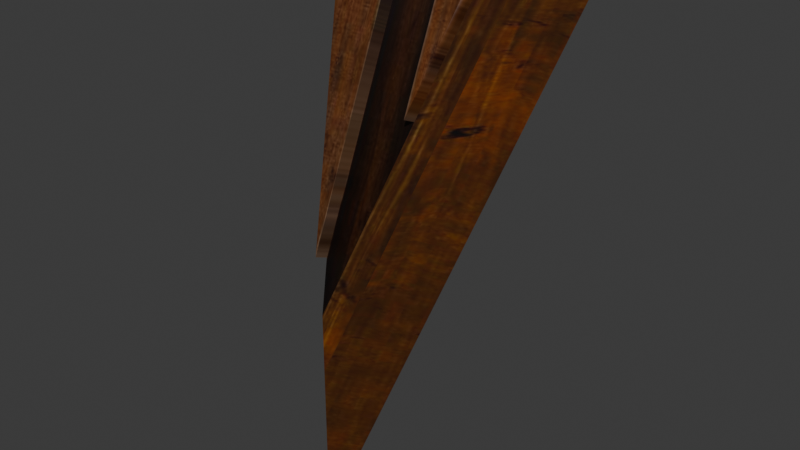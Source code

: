 # Source: DA_T2_Roof_Medium_Triangle_Steep.blend  (saved by Blender 5.0.118; exported with 4.5.12 LTS)
import bpy
from mathutils import Matrix  # noqa: F401  (used for matrix-valued properties, if any)

bpy.ops.wm.read_factory_settings(use_empty=True)
scene = bpy.context.scene
scene.name = 'Scene'

# ---- collections
col_collection = bpy.data.collections.new('Collection'); scene.collection.children.link(col_collection)

# ---- images (referenced by path relative to the original .blend; pixels are not part of the script)
import os
ASSET_DIR = os.environ.get("B2B_ASSET_DIR", "")  # directory of the original .blend (textures are referenced by path, not embedded)
HERE = os.path.dirname(os.path.abspath(__file__))  # packed textures are extracted next to this script under _unpacked/

def load_image(name, relpath, width, height, colorspace="sRGB"):
    """Load a texture the original file referenced (path relative to the .blend, or extracted next to this script)."""
    p = next((c for c in (os.path.join(HERE, relpath), os.path.join(ASSET_DIR, relpath)) if relpath and os.path.exists(c)), "")
    if p:
        img = bpy.data.images.load(p, check_existing=True)
        img.name = name
    else:  # same state as the original file: an image datablock whose file is absent (Cycles renders it pink)
        img = bpy.data.images.new(name, width, height)
        img.source = "FILE"
        img.filepath = "//" + (relpath or name)
    img.colorspace_settings.name = colorspace
    return img
img_t_tier2_roof_bcc_array_0_jpg = load_image('T_Tier2_Roof_BCC_Array_0.jpg', '_unpacked/T_Tier2_Roof_BCC_Array_0.923ef38b.jpg', 1024, 1024, 'sRGB')
img_t_tier2_trim_bcc_array_0_jpg = load_image('T_Tier2_Trim_BCC_Array_0.jpg', '_unpacked/T_Tier2_Trim_BCC_Array_0.79e23fd3.jpg', 1024, 1024, 'sRGB')

# ---- materials (node trees are filled in below, after node groups)
mat_mi_modular_set_tier2_roof = bpy.data.materials.new('MI_Modular_Set_Tier2_Roof')
mat_mi_modular_set_tier2_trim9990 = bpy.data.materials.new('MI_Modular_Set_Tier2_Trim9990')

# ---- material node trees
mat_mi_modular_set_tier2_roof.use_nodes = True; mat_mi_modular_set_tier2_roof.node_tree.nodes.clear()
_N = mat_mi_modular_set_tier2_roof.node_tree.nodes; _L = mat_mi_modular_set_tier2_roof.node_tree.links
n0 = _N.new('ShaderNodeOutputMaterial'); n0.name = 'Material Output'; n0.location = (400, 0)
n1 = _N.new('ShaderNodeBsdfPrincipled'); n1.name = 'Principled BSDF'; n1.location = (100, 0)
n2 = _N.new('ShaderNodeTexImage'); n2.name = 'Image Texture'; n2.location = (-600, 400)
n2.image = img_t_tier2_roof_bcc_array_0_jpg
_L.new(n1.outputs[0], n0.inputs[0])
_L.new(n2.outputs[0], n1.inputs[0])
n0.is_active_output = True
mat_mi_modular_set_tier2_trim9990.use_nodes = True; mat_mi_modular_set_tier2_trim9990.node_tree.nodes.clear()
_N = mat_mi_modular_set_tier2_trim9990.node_tree.nodes; _L = mat_mi_modular_set_tier2_trim9990.node_tree.links
n0 = _N.new('ShaderNodeOutputMaterial'); n0.name = 'Material Output'; n0.location = (400, 0)
n1 = _N.new('ShaderNodeBsdfPrincipled'); n1.name = 'Principled BSDF'; n1.location = (100, 0)
n2 = _N.new('ShaderNodeTexImage'); n2.name = 'Image Texture'; n2.location = (-600, 400)
n2.image = img_t_tier2_trim_bcc_array_0_jpg
_L.new(n1.outputs[0], n0.inputs[0])
_L.new(n2.outputs[0], n1.inputs[0])
n0.is_active_output = True

# ---- world
world_world = bpy.data.worlds.new('World'); scene.world = world_world
world_world.use_nodes = True; world_world.node_tree.nodes.clear()
_N = world_world.node_tree.nodes; _L = world_world.node_tree.links
n0 = _N.new('ShaderNodeOutputWorld'); n0.name = 'World Output'; n0.location = (200, 100)
n1 = _N.new('ShaderNodeBackground'); n1.name = 'Background'; n1.location = (-200, 100)
n1.inputs[0].default_value = (0.05088, 0.05088, 0.05088, 1.0)
_L.new(n1.outputs[0], n0.inputs[0])
n0.is_active_output = True
world_world.color = (0.05088, 0.05088, 0.05088)
world_world.sun_shadow_jitter_overblur = 0.0

# ---- meshes
me_da_t2_roof_medium_triangle_steep = bpy.data.meshes.new('DA_T2_Roof_Medium_Triangle_Steep')
me_da_t2_roof_medium_triangle_steep.from_pydata([(-0.0001337, -0.8668, -0.3505), (-0.3038, -0.3407, 0.8583), (0.307, -0.3355, 0.8554), (-1.068e-08, -0.8668, -0.8997), (0.4124, -0.1526, 0.7497), (1.161e-06, -0.8668, -0.8997), (-0.4124, -0.1526, 0.7497), (0.2624, -0.4124, 0.8997), (-0.2624, -0.4124, 0.8997), (-1.068e-08, -0.8668, -0.1497), (0.2624, -0.4588, 0.9198), (0.1394, -0.4588, 0.9198), (0.143, -0.6654, 0.4425), (0.2624, -0.4124, 0.8997), (0.143, -0.6191, 0.4224), (0.1394, -0.4124, 0.8997), (-0.04122, -0.4588, 0.9198), (-0.2419, -0.4942, 0.8379), (-0.03845, -0.8466, 0.02416), (-0.2439, -0.4588, 0.9198), (-0.04122, -0.4124, 0.8997), (-0.03845, -0.8002, 0.004087), (-0.2419, -0.4478, 0.8179), (-0.2439, -0.4124, 0.8997), (0.1394, -0.4588, 0.9198), (0.2624, -0.4124, 0.8997), (0.1394, -0.4124, 0.8997), (0.2624, -0.4588, 0.9198), (0.143, -0.6654, 0.4425), (0.2624, -0.4124, 0.8997), (0.143, -0.6191, 0.4224), (0.143, -0.6654, 0.4425), (0.1394, -0.4588, 0.9198), (0.1394, -0.4124, 0.8997), (0.143, -0.6191, 0.4224), (-0.03845, -0.8466, 0.02416), (-0.04122, -0.4124, 0.8997), (-0.04122, -0.4588, 0.9198), (-0.03845, -0.8002, 0.004087), (-0.04122, -0.4588, 0.9198), (-0.2439, -0.4124, 0.8997), (-0.2439, -0.4588, 0.9198), (-0.04122, -0.4124, 0.8997), (-0.2419, -0.4942, 0.8379), (-0.2439, -0.4588, 0.9198), (-0.2439, -0.4124, 0.8997), (-0.2419, -0.4478, 0.8179), (-0.03845, -0.8466, 0.02416), (-0.03845, -0.8002, 0.004087), (1.161e-06, -0.8668, -0.8997), (-0.0001341, -0.8668, -0.3505), (-1.068e-08, -0.8668, -0.8997), (-0.3038, -0.3407, 0.8583), (0.2624, -0.4124, 0.8997), (0.307, -0.3355, 0.8554), (-0.2624, -0.4124, 0.8997), (-0.3038, -0.3407, 0.8583), (-1.068e-08, -0.8668, -0.1497), (-0.2624, -0.4124, 0.8997), (-0.0001337, -0.8668, -0.3505), (-0.0001337, -0.8668, -0.3505), (0.307, -0.3355, 0.8554), (-1.068e-08, -0.8668, -0.1497), (0.2624, -0.4124, 0.8997), (-0.4124, -0.1526, 0.7497), (0.307, -0.3355, 0.8554), (0.4124, -0.1526, 0.7497), (-0.3038, -0.3407, 0.8583), (-0.4124, -0.1526, 0.7497), (-0.0001341, -0.8668, -0.3505), (-0.3038, -0.3407, 0.8583), (-1.068e-08, -0.8668, -0.8997), (0.307, -0.3355, 0.8554), (-0.0001341, -0.8668, -0.3505), (0.4124, -0.1526, 0.7497), (1.161e-06, -0.8668, -0.8997)], [], [(0, 1, 2), (3, 4, 5), (4, 3, 6), (7, 8, 9), (10, 11, 12), (13, 14, 15), (16, 17, 18), (17, 16, 19), (20, 21, 22), (22, 23, 20), (24, 25, 26), (24, 27, 25), (28, 29, 27), (29, 28, 30), (31, 32, 33), (33, 34, 31), (35, 36, 37), (36, 35, 38), (39, 40, 41), (40, 39, 42), (43, 44, 45), (45, 46, 43), (47, 43, 46), (46, 48, 47), (49, 50, 51), (52, 53, 54), (53, 52, 55), (56, 57, 58), (57, 56, 59), (60, 61, 62), (63, 62, 61), (64, 65, 66), (65, 64, 67), (68, 69, 70), (68, 71, 69), (72, 73, 74), (75, 74, 73)])
me_da_t2_roof_medium_triangle_steep.polygons.foreach_set('use_smooth', [True] * 37)
me_da_t2_roof_medium_triangle_steep.polygons.foreach_set('material_index', [0, 0, 0, 1, 1, 1, 1, 1, 1, 1, 1, 1, 1, 1, 1, 1, 1, 1, 1, 1, 1, 1, 1, 1, 2, 2, 2, 2, 2, 2, 2, 2, 2, 2, 2, 2, 2])
_uv = me_da_t2_roof_medium_triangle_steep.uv_layers.new(name='UV0')
_uv.uv.foreach_set('vector', [1.0, 1.0, 0.0, 1.0, 0.0, 0.0, 0.25, 1.091, 0.4377, 0.3398, 0.25, 1.091, 0.4377, 0.3398, 0.25, 1.091, 0.06223, 0.3398, 0.1133, 0.6074, 0.1133, 0.4346, 0.3357, 0.5176, 0.1133, 0.6074, 0.1133, 0.5669, 0.2145, 0.5667, 0.1133, 0.6074, 0.2145, 0.5667, 0.1133, 0.5669, 0.1133, 0.5073, 0.1306, 0.4409, 0.303, 0.5054, 0.1306, 0.4409, 0.1133, 0.5073, 0.1133, 0.4404, 0.1133, 0.5073, 0.303, 0.5054, 0.1306, 0.4409, 0.1306, 0.4409, 0.1133, 0.4404, 0.1133, 0.5073, 0.1133, 0.5669, 0.1133, 0.6074, 0.1133, 0.5669, 0.1133, 0.5669, 0.1133, 0.6074, 0.1133, 0.6074, 0.2145, 0.5667, 0.1133, 0.6074, 0.1133, 0.6074, 0.1133, 0.6074, 0.2145, 0.5667, 0.2145, 0.5667, 0.2145, 0.5667, 0.1133, 0.5669, 0.1133, 0.5669, 0.1133, 0.5669, 0.2145, 0.5667, 0.2145, 0.5667, 0.303, 0.5054, 0.1133, 0.5073, 0.1133, 0.5073, 0.1133, 0.5073, 0.303, 0.5054, 0.303, 0.5054, 0.1133, 0.5073, 0.1133, 0.4404, 0.1133, 0.4404, 0.1133, 0.4404, 0.1133, 0.5073, 0.1133, 0.5073, 0.1306, 0.4409, 0.1133, 0.4404, 0.1133, 0.4404, 0.1133, 0.4404, 0.1306, 0.4409, 0.1306, 0.4409, 0.303, 0.5054, 0.1306, 0.4409, 0.1306, 0.4409, 0.1306, 0.4409, 0.303, 0.5054, 0.303, 0.5054, 0.8887, 0.008789, 0.8506, 0.4277, 0.8887, 0.8468, 0.9209, 0.1455, 0.9463, 0.2939, 0.9214, 0.3032, 0.9463, 0.2939, 0.9209, 0.1455, 0.9463, 0.1484, 0.9209, 0.1455, 0.9463, -0.1816, 0.9463, 0.1484, 0.9463, -0.1816, 0.9209, 0.1455, 0.9209, -0.2314, 0.9214, 0.6655, 0.9214, 0.3032, 0.9463, 0.6162, 0.9463, 0.2939, 0.9463, 0.6162, 0.9214, 0.3032, 0.8716, -0.2373, 0.9214, 0.5701, 0.8716, 0.6069, 0.9214, 0.5701, 0.8716, -0.2373, 0.9214, -0.1943, 0.8716, -0.2373, 0.9214, -0.6816, 0.9214, -0.1943, 0.8716, -0.2373, 0.8716, -0.8721, 0.9214, -0.6816, 0.9214, 0.5701, 0.9214, 1.221, 0.8716, 0.6069, 0.8716, 1.45, 0.8716, 0.6069, 0.9214, 1.221])
me_da_t2_roof_medium_triangle_steep.materials.append(mat_mi_modular_set_tier2_roof)
me_da_t2_roof_medium_triangle_steep.materials.append(mat_mi_modular_set_tier2_roof)
me_da_t2_roof_medium_triangle_steep.materials.append(mat_mi_modular_set_tier2_trim9990)
me_da_t2_roof_medium_triangle_steep.update()
me_da_t2_roof_medium_triangle_steep.normals_split_custom_set([tuple(v) for v in zip(*[iter([-0.003999, 0.9162, -0.4006, -0.003999, 0.9162, -0.4006, -0.004, 0.9162, -0.4006, 0.003906, 0.9204, -0.3911, 0.003948, 0.9204, -0.3911, 0.003969, 0.9204, -0.391, 0.003948, 0.9204, -0.3911, 0.003906, 0.9204, -0.3911, 0.003948, 0.9204, -0.3911, 0.003895, -0.9187, 0.3949, 0.003896, -0.9187, 0.3949, -0.5479, -0.808, 0.2167, 0.003935, -0.9187, 0.3948, 0.003936, -0.9187, 0.3948, 0.003936, -0.9187, 0.3948, 0.003948, 0.9204, -0.3911, 0.003948, 0.9204, -0.3911, 0.003948, 0.9204, -0.3911, 0.003896, -0.9187, 0.3949, 0.003896, -0.9187, 0.3949, 0.003896, -0.9187, 0.3949, 0.003896, -0.9187, 0.3949, 0.003896, -0.9187, 0.3949, 0.003896, -0.9187, 0.3949, 0.003947, 0.9204, -0.3911, 0.003948, 0.9204, -0.3911, 0.003948, 0.9204, -0.3911, 0.003948, 0.9204, -0.3911, 0.003947, 0.9204, -0.3911, 0.003947, 0.9204, -0.3911, 0.003929, 0.3882, 0.9216, 0.00391, 0.3883, 0.9215, 0.003928, 0.3882, 0.9216, 0.003929, 0.3882, 0.9216, 0.003835, -0.9187, 0.3948, 0.00391, 0.3883, 0.9215, 0.9757, -0.09013, -0.1998, 0.9757, -0.09013, -0.1998, 0.003902, -0.9187, 0.3949, 0.9757, -0.09013, -0.1998, 0.9757, -0.09013, -0.1998, 0.9757, -0.09011, -0.1999, -1.0, -0.003941, -0.003977, -1.0, -0.003941, -0.003977, -1.0, -0.003941, -0.003977, -1.0, -0.003941, -0.003977, -1.0, -0.003941, -0.003977, -1.0, -0.003941, -0.003977, 1.0, -0.003928, 0.003924, 1.0, -0.003928, 0.003924, 1.0, -0.003929, 0.003923, 1.0, -0.003928, 0.003924, 1.0, -0.003928, 0.003924, 1.0, -0.003929, 0.003924, 0.003929, 0.3882, 0.9216, 0.00391, 0.3883, 0.9215, 0.003928, 0.3882, 0.9216, 0.00391, 0.3883, 0.9215, 0.003929, 0.3882, 0.9216, 0.003929, 0.3882, 0.9216, -0.979, -0.08322, -0.1862, -0.9997, -0.0118, -0.01978, -0.9997, -0.01184, -0.01976, -0.9997, -0.01184, -0.01976, -0.979, -0.08322, -0.1863, -0.979, -0.08322, -0.1862, -0.9753, -0.09083, -0.2014, -0.979, -0.08322, -0.1862, -0.979, -0.08322, -0.1863, -0.979, -0.08322, -0.1863, -0.9753, -0.09083, -0.2014, -0.9753, -0.09083, -0.2014, 0.5981, -0.8014, 0.003903, 0.003884, -1.0, 0.003915, 0.5981, -0.8014, 0.003907, 0.003938, 0.4923, 0.8704, 0.003941, 0.4923, 0.8704, 0.003934, 0.4923, 0.8704, 0.003941, 0.4923, 0.8704, 0.003938, 0.4923, 0.8704, 0.003934, 0.4923, 0.8704, -0.8616, -0.5075, 0.003931, -0.8616, -0.5076, 0.003944, -0.8616, -0.5075, 0.003932, -0.8616, -0.5076, 0.003944, -0.8616, -0.5075, 0.003931, -0.8616, -0.5075, 0.003936, 0.8636, -0.5041, 0.003902, 0.8636, -0.5041, 0.003892, 0.8636, -0.5041, 0.003897, 0.8636, -0.5041, 0.003885, 0.8636, -0.5041, 0.003897, 0.8636, -0.5041, 0.003892, 0.003908, 0.4983, 0.867, 0.003925, 0.4982, 0.867, 0.003917, 0.4982, 0.867, 0.003925, 0.4982, 0.867, 0.003908, 0.4983, 0.867, 0.003918, 0.4982, 0.867, -0.8651, -0.5017, 0.003954, -0.8651, -0.5017, 0.003947, -0.8651, -0.5017, 0.003947, -0.8651, -0.5017, 0.003954, -0.8651, -0.5017, 0.003968, -0.8651, -0.5017, 0.003947, 0.867, -0.4983, 0.003907, 0.867, -0.4982, 0.003931, 0.867, -0.4983, 0.003908, 0.867, -0.4983, 0.003896, 0.867, -0.4983, 0.003908, 0.867, -0.4982, 0.003931])] * 3)])

# ---- objects
ob_da_t2_roof_medium_triangle_steep = bpy.data.objects.new('DA_T2_Roof_Medium_Triangle_Steep', me_da_t2_roof_medium_triangle_steep)

# ---- transforms, parenting, visibility, modifiers, constraints
ob_da_t2_roof_medium_triangle_steep.location = (0.0, 0.0, 0.0)

# ---- collection membership
col_collection.objects.link(ob_da_t2_roof_medium_triangle_steep)

# ---- scene / render settings (as saved in the file)
scene.frame_start = 1; scene.frame_end = 250; scene.frame_set(1)
scene.render.engine = 'BLENDER_EEVEE_NEXT'
scene.render.bake_bias = 0.0
scene.render.bake_samples = 0
scene.cycles.sampling_pattern = 'TABULATED_SOBOL'
scene.eevee.use_volume_custom_range = False
bpy.context.view_layer.update()

# ---- added for rendering (the .blend has no active camera and no usable light): camera, sun
cam_auto = bpy.data.cameras.new('AutoCamera')
cam_auto.lens = 50.0
cam_auto.sensor_width = 36.0
cam_auto.clip_end = 1000.0
ob_auto_camera = bpy.data.objects.new('AutoCamera', cam_auto)
scene.collection.objects.link(ob_auto_camera)
ob_auto_camera.location = (1.96288, -2.86517, 1.58034)
ob_auto_camera.rotation_euler = (1.09748, -7.21219e-08, 0.694738)
scene.camera = ob_auto_camera
light_auto_sun = bpy.data.lights.new('AutoSun', 'SUN')
light_auto_sun.energy = 3.0
light_auto_sun.angle = 0.0523599
ob_auto_sun = bpy.data.objects.new('AutoSun', light_auto_sun)
scene.collection.objects.link(ob_auto_sun)
ob_auto_sun.rotation_euler = (0.872665, 0.174533, 0.523599)
bpy.context.view_layer.update()
